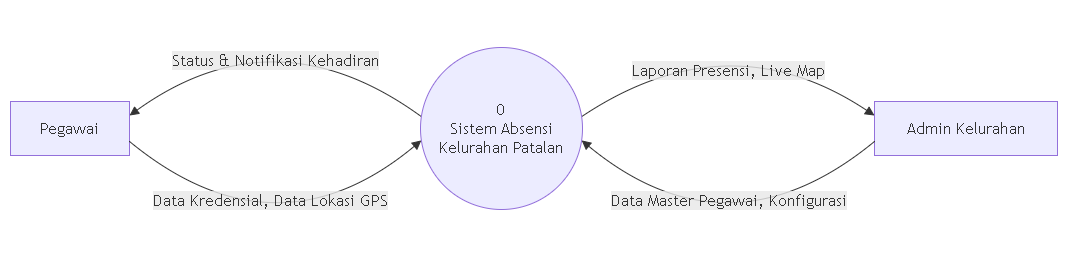

The diagram above was exported from draw.io. Its source (the exported page's mxGraphModel, read from the mxfile embedded in the PNG):
<mxGraphModel dx="1030" dy="527" grid="1" gridSize="10" guides="1" tooltips="1" connect="1" arrows="1" fold="1" page="1" pageScale="1" pageWidth="827" pageHeight="1169" math="0" shadow="0">
  <root>
    <mxCell id="0" />
    <mxCell id="1" parent="0" />
    <UserObject label="" mermaidData="{&#10;  &quot;data&quot;: &quot;%%{init: {\&quot;flowchart\&quot;: {\&quot;curve\&quot;: \&quot;step\&quot;}}}%%\nflowchart LR\n    Pegawai[Pegawai]\n    Admin[Admin Kelurahan]\n\n    S((0&lt;br&gt;Sistem Absensi&lt;br&gt;Kelurahan Patalan))\n\n    Pegawai --&gt;|Data Kredensial, Data Lokasi GPS| S\n    S --&gt;|Status &amp; Notifikasi Kehadiran| Pegawai\n\n    Admin --&gt;|Data Master Pegawai, Konfigurasi| S\n    S --&gt;|Laporan Presensi, Live Map| Admin&quot;,&#10;  &quot;config&quot;: null&#10;}" id="pY_huq1qhiepIIjvTyvp-1">
      <mxCell connectable="0" parent="1" style="group;transparentBounds=1;editIcon=1;lockedGroup=0;groupPadding=10;" vertex="1">
        <mxGeometry as="geometry" />
      </mxCell>
    </UserObject>
    <UserObject label="Pegawai" mermaidId="n:Pegawai" mermaidBaseStyle="html=1;whiteSpace=wrap;strokeWidth=1;fillColor=light-dark(#ECECFF,#1f2020);strokeColor=light-dark(#9370DB,#cccccc);fontColor=light-dark(#333333,#cccccc);fontFamily=Trebuchet MS,Verdana,Arial,sans-serif;fontSize=16;" mermaidBaseValue="Pegawai" id="pY_huq1qhiepIIjvTyvp-2">
      <mxCell parent="pY_huq1qhiepIIjvTyvp-1" style="html=1;whiteSpace=wrap;strokeWidth=1;fillColor=light-dark(#ECECFF,#1f2020);strokeColor=light-dark(#9370DB,#cccccc);fontColor=light-dark(#333333,#cccccc);fontFamily=Trebuchet MS,Verdana,Arial,sans-serif;fontSize=16;" vertex="1">
        <mxGeometry height="54" width="119" x="30" y="121" as="geometry" />
      </mxCell>
    </UserObject>
    <UserObject label="Admin Kelurahan" mermaidId="n:Admin" mermaidBaseStyle="html=1;whiteSpace=wrap;strokeWidth=1;fillColor=light-dark(#ECECFF,#1f2020);strokeColor=light-dark(#9370DB,#cccccc);fontColor=light-dark(#333333,#cccccc);fontFamily=Trebuchet MS,Verdana,Arial,sans-serif;fontSize=16;" mermaidBaseValue="Admin Kelurahan" id="pY_huq1qhiepIIjvTyvp-3">
      <mxCell parent="pY_huq1qhiepIIjvTyvp-1" style="html=1;whiteSpace=wrap;strokeWidth=1;fillColor=light-dark(#ECECFF,#1f2020);strokeColor=light-dark(#9370DB,#cccccc);fontColor=light-dark(#333333,#cccccc);fontFamily=Trebuchet MS,Verdana,Arial,sans-serif;fontSize=16;" vertex="1">
        <mxGeometry height="54" width="183" x="894" y="121" as="geometry" />
      </mxCell>
    </UserObject>
    <UserObject label="0&#10;Sistem Absensi&#10;Kelurahan Patalan" mermaidId="n:S" mermaidBaseStyle="ellipse;html=1;aspect=fixed;strokeWidth=1;whiteSpace=wrap;fillColor=light-dark(#ECECFF,#1f2020);strokeColor=light-dark(#9370DB,#cccccc);fontColor=light-dark(#333333,#cccccc);fontFamily=Trebuchet MS,Verdana,Arial,sans-serif;fontSize=16;" mermaidBaseValue="0&#10;Sistem Absensi&#10;Kelurahan Patalan" id="pY_huq1qhiepIIjvTyvp-4">
      <mxCell parent="pY_huq1qhiepIIjvTyvp-1" style="ellipse;html=1;aspect=fixed;strokeWidth=1;whiteSpace=wrap;fillColor=light-dark(#ECECFF,#1f2020);strokeColor=light-dark(#9370DB,#cccccc);fontColor=light-dark(#333333,#cccccc);fontFamily=Trebuchet MS,Verdana,Arial,sans-serif;fontSize=16;" vertex="1">
        <mxGeometry height="162" width="162" x="440" y="67" as="geometry" />
      </mxCell>
    </UserObject>
    <UserObject label="Data Kredensial, Data Lokasi GPS" mermaidId="e:Pegawai-&gt;S#0" mermaidBaseStyle="curved=1;startArrow=none;endArrow=block;endSize=7;strokeColor=light-dark(#333333,#cccccc);html=1;fontSize=16;labelBackgroundColor=light-dark(#E8E8E88D,#2a2a2a8D);fontFamily=Trebuchet MS,Verdana,Arial,sans-serif;fontColor=light-dark(#333333,#cccccc);exitX=1;exitY=0.7407407407407407;entryX=0;entryY=0.5802469135802469;curved=1;exitX=1;exitY=0.74;entryX=0;entryY=0.58;" mermaidBaseValue="Data Kredensial, Data Lokasi GPS" id="pY_huq1qhiepIIjvTyvp-5">
      <mxCell edge="1" parent="pY_huq1qhiepIIjvTyvp-1" source="pY_huq1qhiepIIjvTyvp-2" style="curved=1;startArrow=none;endArrow=block;endSize=7;strokeColor=light-dark(#333333,#cccccc);html=1;fontSize=16;labelBackgroundColor=light-dark(#E8E8E88D,#2a2a2a8D);fontFamily=Trebuchet MS,Verdana,Arial,sans-serif;fontColor=light-dark(#333333,#cccccc);exitX=1;exitY=0.74;entryX=0;entryY=0.58;rounded=0;" target="pY_huq1qhiepIIjvTyvp-4">
        <mxGeometry relative="1" x="-0.2266" y="44" as="geometry">
          <mxPoint as="offset" />
          <Array as="points">
            <mxPoint x="295" y="281" />
          </Array>
        </mxGeometry>
      </mxCell>
    </UserObject>
    <UserObject label="Status &amp; Notifikasi Kehadiran" mermaidId="e:S-&gt;Pegawai#0" mermaidBaseStyle="curved=1;startArrow=none;endArrow=block;endSize=7;strokeColor=light-dark(#333333,#cccccc);html=1;fontSize=16;labelBackgroundColor=light-dark(#E8E8E88D,#2a2a2a8D);fontFamily=Trebuchet MS,Verdana,Arial,sans-serif;fontColor=light-dark(#333333,#cccccc);exitX=0;exitY=0.41975308641975306;entryX=1;entryY=0.2592592592592593;curved=1;exitX=0;exitY=0.42;entryX=1;entryY=0.26;" mermaidBaseValue="Status &amp; Notifikasi Kehadiran" id="pY_huq1qhiepIIjvTyvp-6">
      <mxCell edge="1" parent="pY_huq1qhiepIIjvTyvp-1" source="pY_huq1qhiepIIjvTyvp-4" style="curved=1;startArrow=none;endArrow=block;endSize=7;strokeColor=light-dark(#333333,#cccccc);html=1;fontSize=16;labelBackgroundColor=light-dark(#E8E8E88D,#2a2a2a8D);fontFamily=Trebuchet MS,Verdana,Arial,sans-serif;fontColor=light-dark(#333333,#cccccc);exitX=0;exitY=0.42;entryX=1;entryY=0.26;rounded=0;" target="pY_huq1qhiepIIjvTyvp-2">
        <mxGeometry relative="1" x="-0.1618" y="40" as="geometry">
          <mxPoint as="offset" />
          <Array as="points">
            <mxPoint x="295" y="30" />
          </Array>
        </mxGeometry>
      </mxCell>
    </UserObject>
    <UserObject label="Data Master Pegawai, Konfigurasi" mermaidId="e:Admin-&gt;S#0" mermaidBaseStyle="curved=1;startArrow=none;endArrow=block;endSize=7;strokeColor=light-dark(#333333,#cccccc);html=1;fontSize=16;labelBackgroundColor=light-dark(#E8E8E88D,#2a2a2a8D);fontFamily=Trebuchet MS,Verdana,Arial,sans-serif;fontColor=light-dark(#333333,#cccccc);exitX=0;exitY=0.7407407407407407;entryX=1;entryY=0.5802469135802469;curved=1;exitX=0;exitY=0.74;entryX=1;entryY=0.58;" mermaidBaseValue="Data Master Pegawai, Konfigurasi" id="pY_huq1qhiepIIjvTyvp-7">
      <mxCell edge="1" parent="pY_huq1qhiepIIjvTyvp-1" source="pY_huq1qhiepIIjvTyvp-3" style="curved=1;startArrow=none;endArrow=block;endSize=7;strokeColor=light-dark(#333333,#cccccc);html=1;fontSize=16;labelBackgroundColor=light-dark(#E8E8E88D,#2a2a2a8D);fontFamily=Trebuchet MS,Verdana,Arial,sans-serif;fontColor=light-dark(#333333,#cccccc);exitX=0;exitY=0.74;entryX=1;entryY=0.58;rounded=0;" target="pY_huq1qhiepIIjvTyvp-4">
        <mxGeometry relative="1" x="0.201" y="-47" as="geometry">
          <mxPoint as="offset" />
          <Array as="points">
            <mxPoint x="748" y="281" />
          </Array>
        </mxGeometry>
      </mxCell>
    </UserObject>
    <UserObject label="Laporan Presensi, Live Map" mermaidId="e:S-&gt;Admin#0" mermaidBaseStyle="curved=1;startArrow=none;endArrow=block;endSize=7;strokeColor=light-dark(#333333,#cccccc);html=1;fontSize=16;labelBackgroundColor=light-dark(#E8E8E88D,#2a2a2a8D);fontFamily=Trebuchet MS,Verdana,Arial,sans-serif;fontColor=light-dark(#333333,#cccccc);exitX=1;exitY=0.41975308641975306;entryX=0;entryY=0.2592592592592593;curved=1;exitX=1;exitY=0.42;entryX=0;entryY=0.26;" mermaidBaseValue="Laporan Presensi, Live Map" id="pY_huq1qhiepIIjvTyvp-8">
      <mxCell edge="1" parent="pY_huq1qhiepIIjvTyvp-1" source="pY_huq1qhiepIIjvTyvp-4" style="curved=1;startArrow=none;endArrow=block;endSize=7;strokeColor=light-dark(#333333,#cccccc);html=1;fontSize=16;labelBackgroundColor=light-dark(#E8E8E88D,#2a2a2a8D);fontFamily=Trebuchet MS,Verdana,Arial,sans-serif;fontColor=light-dark(#333333,#cccccc);exitX=1;exitY=0.42;entryX=0;entryY=0.26;rounded=0;" target="pY_huq1qhiepIIjvTyvp-3">
        <mxGeometry relative="1" x="-0.1604" y="-43" as="geometry">
          <mxPoint as="offset" />
          <Array as="points">
            <mxPoint x="748" y="38" />
          </Array>
        </mxGeometry>
      </mxCell>
    </UserObject>
  </root>
</mxGraphModel>